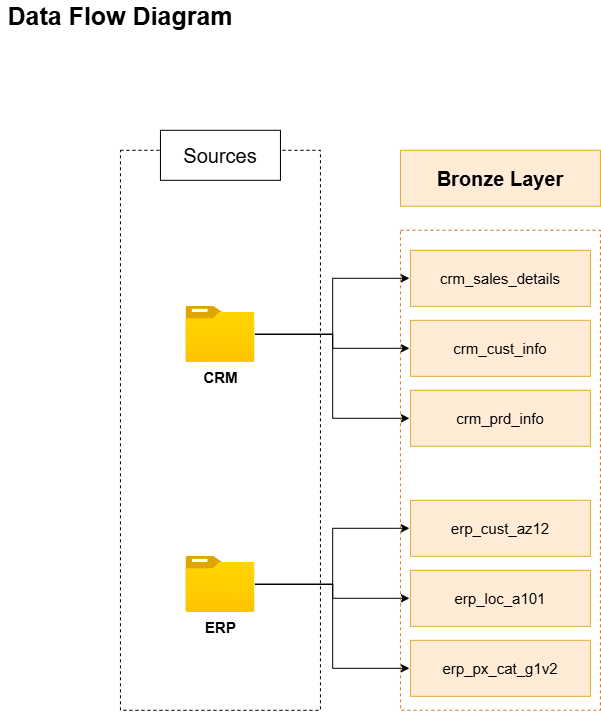

The diagram above was exported from draw.io. Its source (the exported page's mxGraphModel, read from the mxfile embedded in the PNG):
<mxGraphModel dx="1654" dy="878" grid="1" gridSize="10" guides="1" tooltips="1" connect="1" arrows="1" fold="1" page="1" pageScale="1" pageWidth="850" pageHeight="1100" math="0" shadow="0">
  <root>
    <mxCell id="0" />
    <mxCell id="1" parent="0" />
    <mxCell id="uIES-uAUyNYg5jFTRgjq-1" parent="1" style="text;html=1;whiteSpace=wrap;strokeColor=none;fillColor=none;align=center;verticalAlign=middle;rounded=0;fontStyle=1;fontSize=25;" value="Data Flow Diagram" vertex="1">
      <mxGeometry height="30" width="240" x="40" y="50" as="geometry" />
    </mxCell>
    <mxCell id="uIES-uAUyNYg5jFTRgjq-2" parent="1" style="rounded=0;whiteSpace=wrap;html=1;dashed=1;fillColor=none;" value="" vertex="1">
      <mxGeometry height="560" width="200" x="160" y="200" as="geometry" />
    </mxCell>
    <mxCell id="uIES-uAUyNYg5jFTRgjq-3" parent="1" style="rounded=0;whiteSpace=wrap;html=1;" value="&lt;font style=&quot;font-size: 20px;&quot;&gt;Sources&lt;/font&gt;" vertex="1">
      <mxGeometry height="50" width="120" x="200" y="180" as="geometry" />
    </mxCell>
    <mxCell id="uIES-uAUyNYg5jFTRgjq-15" edge="1" parent="1" source="uIES-uAUyNYg5jFTRgjq-4" style="edgeStyle=orthogonalEdgeStyle;rounded=0;orthogonalLoop=1;jettySize=auto;html=1;" target="uIES-uAUyNYg5jFTRgjq-8">
      <mxGeometry relative="1" as="geometry" />
    </mxCell>
    <mxCell id="uIES-uAUyNYg5jFTRgjq-16" edge="1" parent="1" source="uIES-uAUyNYg5jFTRgjq-4" style="edgeStyle=orthogonalEdgeStyle;rounded=0;orthogonalLoop=1;jettySize=auto;html=1;" target="uIES-uAUyNYg5jFTRgjq-9">
      <mxGeometry relative="1" as="geometry" />
    </mxCell>
    <mxCell id="uIES-uAUyNYg5jFTRgjq-17" edge="1" parent="1" source="uIES-uAUyNYg5jFTRgjq-4" style="edgeStyle=orthogonalEdgeStyle;rounded=0;orthogonalLoop=1;jettySize=auto;html=1;entryX=0;entryY=0.5;entryDx=0;entryDy=0;" target="uIES-uAUyNYg5jFTRgjq-10">
      <mxGeometry relative="1" as="geometry" />
    </mxCell>
    <mxCell id="uIES-uAUyNYg5jFTRgjq-4" parent="1" style="image;aspect=fixed;html=1;points=[];align=center;fontSize=12;image=img/lib/azure2/general/Folder_Blank.svg;" value="&lt;b&gt;&lt;font style=&quot;font-size: 15px;&quot;&gt;CRM&lt;/font&gt;&lt;/b&gt;" vertex="1">
      <mxGeometry height="56.00000000000001" width="69" x="225.5" y="356" as="geometry" />
    </mxCell>
    <mxCell id="uIES-uAUyNYg5jFTRgjq-18" edge="1" parent="1" source="uIES-uAUyNYg5jFTRgjq-5" style="edgeStyle=orthogonalEdgeStyle;rounded=0;orthogonalLoop=1;jettySize=auto;html=1;" target="uIES-uAUyNYg5jFTRgjq-14">
      <mxGeometry relative="1" as="geometry" />
    </mxCell>
    <mxCell id="uIES-uAUyNYg5jFTRgjq-19" edge="1" parent="1" source="uIES-uAUyNYg5jFTRgjq-5" style="edgeStyle=orthogonalEdgeStyle;rounded=0;orthogonalLoop=1;jettySize=auto;html=1;" target="uIES-uAUyNYg5jFTRgjq-13">
      <mxGeometry relative="1" as="geometry" />
    </mxCell>
    <mxCell id="uIES-uAUyNYg5jFTRgjq-20" edge="1" parent="1" source="uIES-uAUyNYg5jFTRgjq-5" style="edgeStyle=orthogonalEdgeStyle;rounded=0;orthogonalLoop=1;jettySize=auto;html=1;entryX=0;entryY=0.5;entryDx=0;entryDy=0;" target="uIES-uAUyNYg5jFTRgjq-11">
      <mxGeometry relative="1" as="geometry" />
    </mxCell>
    <mxCell id="uIES-uAUyNYg5jFTRgjq-5" parent="1" style="image;aspect=fixed;html=1;points=[];align=center;fontSize=12;image=img/lib/azure2/general/Folder_Blank.svg;" value="&lt;b&gt;&lt;font style=&quot;font-size: 15px;&quot;&gt;ERP&lt;/font&gt;&lt;/b&gt;" vertex="1">
      <mxGeometry height="56.00000000000001" width="69" x="225.5" y="606" as="geometry" />
    </mxCell>
    <mxCell id="uIES-uAUyNYg5jFTRgjq-6" parent="1" style="rounded=0;whiteSpace=wrap;html=1;dashed=1;fillColor=none;strokeColor=light-dark(#BF5F00,#663300);opacity=80;" value="" vertex="1">
      <mxGeometry height="480" width="200" x="440" y="280" as="geometry" />
    </mxCell>
    <mxCell id="uIES-uAUyNYg5jFTRgjq-7" parent="1" style="rounded=0;whiteSpace=wrap;html=1;fillColor=#ffe6cc;strokeColor=#d79b00;opacity=80;perimeterSpacing=1;" value="&lt;font style=&quot;font-size: 20px;&quot;&gt;&lt;b&gt;Bronze Layer&lt;/b&gt;&lt;/font&gt;" vertex="1">
      <mxGeometry height="56" width="200" x="440" y="200" as="geometry" />
    </mxCell>
    <mxCell id="uIES-uAUyNYg5jFTRgjq-8" parent="1" style="rounded=0;whiteSpace=wrap;html=1;fillColor=#ffe6cc;strokeColor=#d79b00;opacity=80;perimeterSpacing=1;" value="&lt;font style=&quot;font-size: 15px;&quot;&gt;crm_sales_details&lt;/font&gt;" vertex="1">
      <mxGeometry height="56" width="180" x="450" y="300" as="geometry" />
    </mxCell>
    <mxCell id="uIES-uAUyNYg5jFTRgjq-9" parent="1" style="rounded=0;whiteSpace=wrap;html=1;fillColor=#ffe6cc;strokeColor=#d79b00;opacity=80;perimeterSpacing=1;" value="&lt;font style=&quot;font-size: 15px;&quot;&gt;crm_cust_info&lt;/font&gt;" vertex="1">
      <mxGeometry height="56" width="180" x="450" y="370" as="geometry" />
    </mxCell>
    <mxCell id="uIES-uAUyNYg5jFTRgjq-10" parent="1" style="rounded=0;whiteSpace=wrap;html=1;fillColor=#ffe6cc;strokeColor=#d79b00;opacity=80;perimeterSpacing=1;" value="&lt;font style=&quot;font-size: 15px;&quot;&gt;crm_prd_info&lt;/font&gt;" vertex="1">
      <mxGeometry height="56" width="180" x="450" y="440" as="geometry" />
    </mxCell>
    <mxCell id="uIES-uAUyNYg5jFTRgjq-11" parent="1" style="rounded=0;whiteSpace=wrap;html=1;fillColor=#ffe6cc;strokeColor=#d79b00;opacity=80;perimeterSpacing=1;" value="&lt;font style=&quot;font-size: 15px;&quot;&gt;erp_px_cat_g1v2&lt;/font&gt;" vertex="1">
      <mxGeometry height="56" width="180" x="450" y="690" as="geometry" />
    </mxCell>
    <mxCell id="uIES-uAUyNYg5jFTRgjq-13" parent="1" style="rounded=0;whiteSpace=wrap;html=1;fillColor=#ffe6cc;strokeColor=#d79b00;opacity=80;perimeterSpacing=1;" value="&lt;font style=&quot;font-size: 15px;&quot;&gt;erp_loc_a101&lt;/font&gt;" vertex="1">
      <mxGeometry height="56" width="180" x="450" y="620" as="geometry" />
    </mxCell>
    <mxCell id="uIES-uAUyNYg5jFTRgjq-14" parent="1" style="rounded=0;whiteSpace=wrap;html=1;fillColor=#ffe6cc;strokeColor=#d79b00;opacity=80;perimeterSpacing=1;" value="&lt;font style=&quot;font-size: 15px;&quot;&gt;erp_cust_az12&lt;/font&gt;" vertex="1">
      <mxGeometry height="56" width="180" x="450" y="550" as="geometry" />
    </mxCell>
  </root>
</mxGraphModel>